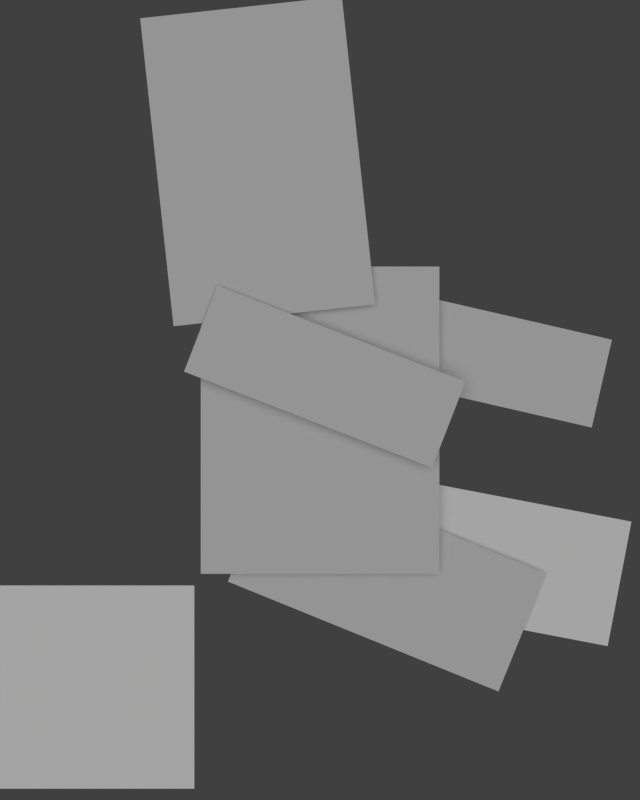 # Source: HasHoverJumpInInsteadOfDoubleJump.blend  (saved by Blender 2.63.0; exported with 4.5.12 LTS)
import bpy
from mathutils import Matrix  # noqa: F401  (used for matrix-valued properties, if any)

bpy.ops.wm.read_factory_settings(use_empty=True)
scene = bpy.context.scene
scene.name = 'Scene'

# ---- collections
col_collection_1 = bpy.data.collections.new('Collection 1'); scene.collection.children.link(col_collection_1)

# ---- materials (node trees are filled in below, after node groups)
mat_fartpuff = bpy.data.materials.new('FartPuff')
mat_fartpuff.alpha_threshold = 0.0
mat_fartpuff.use_transparent_shadow = False
mat_fartpuff.diffuse_color = (1.0, 1.0, 1.0, 1.0)
mat_fartpuff.roughness = 0.5
mat_fartpuff.specular_intensity = 0.0
mat_body = bpy.data.materials.new('Body')
mat_body.alpha_threshold = 0.0
mat_body.use_transparent_shadow = False
mat_body.roughness = 0.5
mat_rightleg = bpy.data.materials.new('RightLeg')
mat_rightleg.alpha_threshold = 0.0
mat_rightleg.use_transparent_shadow = False
mat_rightleg.diffuse_color = (1.0, 1.0, 1.0, 1.0)
mat_rightleg.roughness = 0.5
mat_leftleg = bpy.data.materials.new('LeftLeg')
mat_leftleg.alpha_threshold = 0.0
mat_leftleg.use_transparent_shadow = False
mat_leftleg.roughness = 0.5
mat_rightarm = bpy.data.materials.new('RightArm')
mat_rightarm.alpha_threshold = 0.0
mat_rightarm.use_transparent_shadow = False
mat_rightarm.roughness = 0.5
mat_leftarm = bpy.data.materials.new('LeftArm')
mat_leftarm.alpha_threshold = 0.0
mat_leftarm.use_transparent_shadow = False
mat_leftarm.roughness = 0.5
mat_head = bpy.data.materials.new('Head')
mat_head.alpha_threshold = 0.0
mat_head.use_transparent_shadow = False
mat_head.preview_render_type = 'FLAT'
mat_head.roughness = 0.5

# ---- material node trees

# ---- world
world_world = bpy.data.worlds.new('World'); scene.world = world_world
world_world.color = (0.05088, 0.05088, 0.05088)
world_world.use_sun_shadow = False
world_world.sun_shadow_jitter_overblur = 0.0
world_world.cycles.sampling_method = 'MANUAL'
world_world.cycles.sample_map_resolution = 256

# ---- cameras
cam_camera = bpy.data.cameras.new('Camera')
cam_camera.clip_end = 100.0
cam_camera.lens = 35.0
cam_camera.sensor_width = 32.0
cam_camera.sensor_height = 18.0
cam_camera.ortho_scale = 7.314
cam_camera.dof.focus_distance = 0.0
cam_camera.dof.aperture_fstop = 128.0

# ---- lights
light_point = bpy.data.lights.new('Point', 'SUN')
light_point.transmission_factor = 0.0
light_point.angle = 1.571
light_point.energy = 1.0
light_point.shadow_buffer_clip_start = 0.5
light_point.shadow_soft_size = 1.0
light_point.shadow_cascade_max_distance = 1000.0
light_point.cycles.use_multiple_importance_sampling = False

# ---- meshes
me_plane_007 = bpy.data.meshes.new('Plane.007')
me_plane_007.from_pydata([(1.0, -1.0, 0.0), (-1.0, -1.0, 0.0), (1.0, 1.0, 0.0), (-1.0, 1.0, 0.0)], [], [(2, 3, 1, 0)])
_uv = me_plane_007.uv_layers.new(name='UV coord')
_uv.uv.foreach_set('vector', [1.003, 1.0, 2.464e-05, 1.0, 2.464e-05, -0.0002162, 1.003, -0.0002162])
me_plane_007.materials.append(mat_fartpuff)
me_plane_007.use_remesh_preserve_volume = False
me_plane_007.use_remesh_preserve_attributes = False
me_plane_007.use_mirror_vertex_groups = False
me_plane_007.update()
me_plane_001 = bpy.data.meshes.new('Plane.001')
me_plane_001.from_pydata([(1.0, -1.0, 0.0), (-1.0, -1.0, 0.0), (1.0, 1.0, 0.0), (-1.0, 1.0, 0.0)], [], [(2, 3, 1, 0)])
_uv = me_plane_001.uv_layers.new(name='UVMap')
_uv.uv.foreach_set('vector', [0.9985, 0.9998, 0.000153, 0.9998, 0.000153, -0.0001621, 0.9985, -0.0001621])
me_plane_001.materials.append(mat_body)
me_plane_001.use_remesh_preserve_volume = False
me_plane_001.use_remesh_preserve_attributes = False
me_plane_001.use_mirror_vertex_groups = False
me_plane_001.update()
me_plane_004 = bpy.data.meshes.new('Plane.004')
me_plane_004.from_pydata([(1.0, -1.833, 0.0), (-1.0, -1.833, 0.0), (1.0, 0.1669, 0.0), (-1.0, 0.1669, 0.0)], [], [(2, 3, 1, 0)])
_uv = me_plane_004.uv_layers.new(name='UVMap')
_uv.uv.foreach_set('vector', [1.0, 1.0, 2.685e-06, 1.0, 2.685e-06, 2.4e-06, 1.0, 2.4e-06])
me_plane_004.materials.append(mat_rightleg)
me_plane_004.use_remesh_preserve_volume = False
me_plane_004.use_remesh_preserve_attributes = False
me_plane_004.use_mirror_vertex_groups = False
me_plane_004.update()
me_plane_003 = bpy.data.meshes.new('Plane.003')
me_plane_003.from_pydata([(1.0, -1.833, 0.0), (-1.0, -1.833, 0.0), (1.0, 0.1669, 0.0), (-1.0, 0.1669, 0.0)], [], [(2, 3, 1, 0)])
_uv = me_plane_003.uv_layers.new(name='UVMap')
_uv.uv.foreach_set('vector', [1.0, 1.0, 2.685e-06, 1.0, 2.685e-06, 2.4e-06, 1.0, 2.4e-06])
me_plane_003.materials.append(mat_leftleg)
me_plane_003.use_remesh_preserve_volume = False
me_plane_003.use_remesh_preserve_attributes = False
me_plane_003.use_mirror_vertex_groups = False
me_plane_003.update()
me_plane_006 = bpy.data.meshes.new('Plane.006')
me_plane_006.from_pydata([(1.0, -1.877, 0.0), (-1.0, -1.877, 0.0), (1.0, 0.1227, 0.0), (-1.0, 0.1227, 0.0)], [], [(2, 3, 1, 0)])
_uv = me_plane_006.uv_layers.new(name='UVMap')
_uv.uv.foreach_set('vector', [0.9996, 0.9992, 1.488e-05, 0.9992, 1.488e-05, 5.983e-07, 0.9996, 5.983e-07])
me_plane_006.materials.append(mat_rightarm)
me_plane_006.use_remesh_preserve_volume = False
me_plane_006.use_remesh_preserve_attributes = False
me_plane_006.use_mirror_vertex_groups = False
me_plane_006.update()
me_plane_005 = bpy.data.meshes.new('Plane.005')
me_plane_005.from_pydata([(1.0, -1.877, 0.0), (-1.0, -1.877, 0.0), (1.0, 0.1227, 0.0), (-1.0, 0.1227, 0.0)], [], [(2, 3, 1, 0)])
_uv = me_plane_005.uv_layers.new(name='UVMap')
_uv.uv.foreach_set('vector', [1.0, 0.9999, 1.473e-05, 0.9999, 1.473e-05, 3.101e-06, 1.0, 3.101e-06])
me_plane_005.materials.append(mat_leftarm)
me_plane_005.use_remesh_preserve_volume = False
me_plane_005.use_remesh_preserve_attributes = False
me_plane_005.use_mirror_vertex_groups = False
me_plane_005.update()
me_plane_002 = bpy.data.meshes.new('Plane.002')
me_plane_002.from_pydata([(1.0, -0.02, 0.0), (-1.0, -0.02, 0.0), (1.0, 1.98, 0.0), (-1.0, 1.98, 0.0)], [], [(2, 3, 1, 0)])
_uv = me_plane_002.uv_layers.new(name='UVMap')
_uv.uv.foreach_set('vector', [0.9999, 0.9991, 0.0002598, 0.9991, 0.0002598, 0.000204, 0.9999, 0.000204])
me_plane_002.materials.append(mat_head)
me_plane_002.use_remesh_preserve_volume = False
me_plane_002.use_remesh_preserve_attributes = False
me_plane_002.use_mirror_vertex_groups = False
me_plane_002.update()

# ---- objects
ob_plane_005 = bpy.data.objects.new('Plane.005', me_plane_007)
ob_body = bpy.data.objects.new('Body', me_plane_001)
ob_plane_001 = bpy.data.objects.new('Plane.001', me_plane_004)
ob_plane = bpy.data.objects.new('Plane', me_plane_003)
ob_plane_003 = bpy.data.objects.new('Plane.003', me_plane_006)
ob_plane_002 = bpy.data.objects.new('Plane.002', me_plane_005)
ob_body_001 = bpy.data.objects.new('Body.001', me_plane_002)
ob_point = bpy.data.objects.new('Point', light_point)
ob_camera = bpy.data.objects.new('Camera', cam_camera)

# ---- transforms, parenting, visibility, modifiers, constraints
ob_plane_005.location = (-1.511, -1.777, -0.1205)
ob_plane_005.scale = (0.6755, 0.6755, 0.6755)
ob_plane_005.lineart.crease_threshold = 0.0
ob_body.location = (0.0, 0.0, 0.0)
ob_body.scale = (0.7768, 1.0, 1.0)
ob_body.lineart.crease_threshold = 0.0
ob_plane_001.parent = ob_body
ob_plane_001.matrix_parent_inverse = Matrix(((1.287, 0.0, 0.0, 0.0), (0.0, 1.0, 0.0, 0.0), (0.0, 0.0, 1.0, 0.0), (0.0, 0.0, 0.0, 1.0)))
ob_plane_001.location = (0.2521, -0.754, -0.08999)
ob_plane_001.rotation_euler = (1.509e-09, 1.832e-09, 1.382)
ob_plane_001.scale = (0.419, 0.9603, 1.171)
ob_plane_001.lineart.crease_threshold = 0.0
ob_plane.parent = ob_body
ob_plane.matrix_parent_inverse = Matrix(((1.287, 0.0, 0.0, 0.0), (0.0, 1.0, 0.0, 0.0), (0.0, 0.0, 1.0, 0.0), (0.0, 0.0, 0.0, 1.0)))
ob_plane.location = (-0.2998, -0.7347, -0.05785)
ob_plane.rotation_euler = (1.159e-09, 1.728e-09, 1.185)
ob_plane.scale = (0.419, 0.9603, 1.171)
ob_plane.lineart.crease_threshold = 0.0
ob_plane_003.parent = ob_body
ob_plane_003.matrix_parent_inverse = Matrix(((1.287, 0.0, 0.0, 0.0), (0.0, 1.0, 0.0, 0.0), (0.0, 0.0, 1.0, 0.0), (0.0, 0.0, 0.0, 1.0)))
ob_plane_003.location = (0.2913, 0.5984, -0.06371)
ob_plane_003.rotation_euler = (1.443e-09, 1.818e-09, 1.345)
ob_plane_003.scale = (0.2966, 0.8549, 0.7528)
ob_plane_003.lineart.crease_threshold = 0.0
ob_plane_002.parent = ob_body
ob_plane_002.matrix_parent_inverse = Matrix(((1.287, 0.0, 0.0, 0.0), (0.0, 1.0, 0.0, 0.0), (0.0, 0.0, 1.0, 0.0), (0.0, 0.0, 0.0, 1.0)))
ob_plane_002.location = (-0.6691, 0.5526, 0.07438)
ob_plane_002.rotation_euler = (1.185e-09, 1.739e-09, 1.201)
ob_plane_002.scale = (0.2966, 0.8549, 0.7528)
ob_plane_002.lineart.crease_threshold = 0.0
ob_body_001.parent = ob_body
ob_body_001.matrix_parent_inverse = Matrix(((1.287, 0.0, 0.0, 0.0), (0.0, 1.0, 0.0, 0.0), (0.0, 0.0, 1.0, 0.0), (0.0, 0.0, 0.0, 1.0)))
ob_body_001.location = (-0.297, 0.6984, 0.04629)
ob_body_001.rotation_euler = (1.049e-11, 2.011e-10, 0.1081)
ob_body_001.scale = (0.655, 1.0, 1.0)
ob_body_001.lineart.crease_threshold = 0.0
ob_point.location = (0.0, 0.0, 6.688)
ob_point.lineart.crease_threshold = 0.0
ob_camera.location = (-0.0003266, 0.1314, 5.696)
ob_camera.lock_rotations_4d = False
ob_camera.empty_display_type = 'ARROWS'
ob_camera.color = (0.0, 0.0, 0.0, 0.0)
ob_camera.display_type = 'WIRE'
ob_camera.lineart.crease_threshold = 0.0

# ---- collection membership
col_collection_1.objects.link(ob_plane_005)
col_collection_1.objects.link(ob_body)
col_collection_1.objects.link(ob_plane_001)
col_collection_1.objects.link(ob_plane)
col_collection_1.objects.link(ob_plane_003)
col_collection_1.objects.link(ob_plane_002)
col_collection_1.objects.link(ob_body_001)
col_collection_1.objects.link(ob_point)
col_collection_1.objects.link(ob_camera)

# ---- scene / render settings (as saved in the file)
scene.camera = ob_camera
scene.frame_start = 210; scene.frame_end = 230; scene.frame_set(230)
scene.render.engine = 'BLENDER_EEVEE_NEXT'
scene.render.image_settings.compression = 90
scene.render.resolution_x = 120
scene.render.resolution_y = 150
scene.render.resolution_percentage = 200
scene.render.dither_intensity = 0.0
scene.render.bake_margin = 2
scene.render.bake_bias = 0.0
scene.cycles.use_denoising = False
scene.cycles.samples = 10
scene.cycles.sampling_pattern = 'TABULATED_SOBOL'
scene.cycles.light_sampling_threshold = 0.0
scene.cycles.use_adaptive_sampling = False
scene.cycles.use_light_tree = False
scene.cycles.blur_glossy = 0.0
scene.cycles.volume_bounces = 1
scene.cycles.pixel_filter_type = 'GAUSSIAN'
scene.cycles.sample_clamp_indirect = 0.0
scene.view_settings.view_transform = 'Standard'
bpy.context.view_layer.update()
